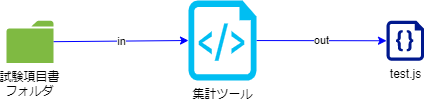

The diagram above was exported from draw.io. Its source (the exported page's mxGraphModel, read from the mxfile embedded in the PNG):
<mxGraphModel dx="648" dy="611" grid="1" gridSize="10" guides="1" tooltips="1" connect="1" arrows="1" fold="1" page="1" pageScale="1" pageWidth="827" pageHeight="1169" math="0" shadow="0">
  <root>
    <mxCell id="0" />
    <mxCell id="1" parent="0" />
    <mxCell id="8" value="in" style="edgeStyle=none;html=1;entryX=0;entryY=0.5;entryDx=0;entryDy=0;entryPerimeter=0;strokeColor=#0000FF;" parent="1" source="10" target="4" edge="1">
      <mxGeometry relative="1" as="geometry">
        <mxPoint x="120" y="119.99566607460031" as="sourcePoint" />
      </mxGeometry>
    </mxCell>
    <mxCell id="9" value="out" style="edgeStyle=none;html=1;entryX=0;entryY=0.5;entryDx=0;entryDy=0;entryPerimeter=0;strokeColor=#0000FF;" parent="1" source="4" target="5" edge="1">
      <mxGeometry relative="1" as="geometry" />
    </mxCell>
    <mxCell id="4" value="集計ツール" style="verticalLabelPosition=bottom;html=1;verticalAlign=top;align=center;strokeColor=none;fillColor=#00BEF2;shape=mxgraph.azure.script_file;pointerEvents=1;" parent="1" vertex="1">
      <mxGeometry x="242" y="80" width="68" height="80" as="geometry" />
    </mxCell>
    <mxCell id="5" value="test.js" style="sketch=0;aspect=fixed;pointerEvents=1;shadow=0;dashed=0;html=1;strokeColor=none;labelPosition=center;verticalLabelPosition=bottom;verticalAlign=top;align=center;fillColor=#00188D;shape=mxgraph.azure.code_file" parent="1" vertex="1">
      <mxGeometry x="440" y="100.25999999999999" width="37.6" height="40" as="geometry" />
    </mxCell>
    <mxCell id="10" value="試験項目書&lt;br&gt;フォルダ" style="sketch=0;pointerEvents=1;shadow=0;dashed=0;html=1;strokeColor=none;labelPosition=center;verticalLabelPosition=bottom;verticalAlign=top;outlineConnect=0;align=center;shape=mxgraph.office.concepts.folder;fillColor=#7FBA42;" vertex="1" parent="1">
      <mxGeometry x="60" y="100.26" width="46.93" height="42.24" as="geometry" />
    </mxCell>
  </root>
</mxGraphModel>